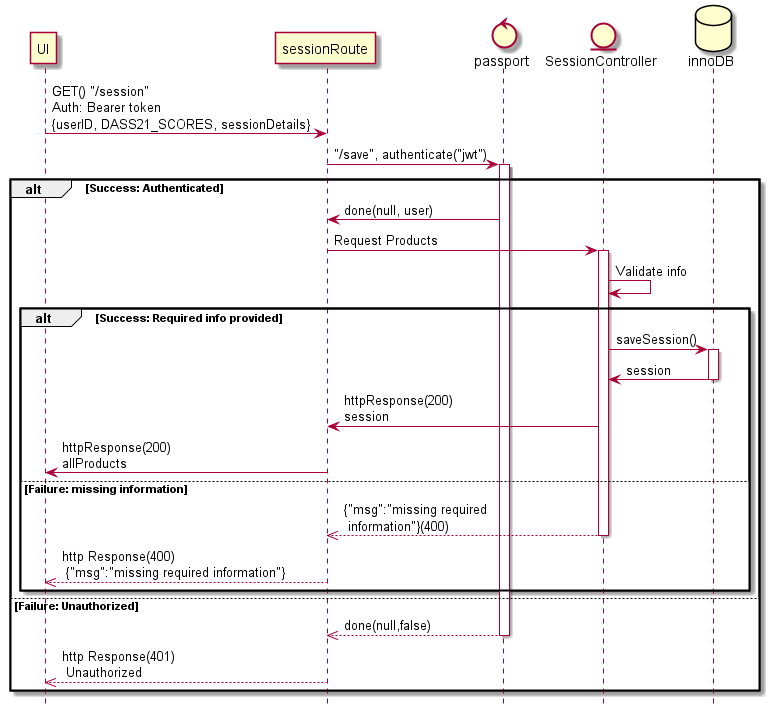

The diagram above was rendered by PlantUML. Its source (embedded in the PNG):
@startuml
hide footbox

participant UI
participant sessionRoute as Session
control passport as pass
entity SessionController
database innoDB as db

UI -> Session: GET() "/session" \nAuth: Bearer token\n{userID, DASS21_SCORES, sessionDetails}
Session -> pass: "/save", authenticate("jwt")
activate pass
alt Success: Authenticated
  Session <- pass: done(null, user)
  Session -> SessionController: Request Products
  activate SessionController
  SessionController -> SessionController: Validate info
  alt Success: Required info provided
    SessionController -> db: saveSession()
    activate db
    SessionController <- db: session
    deactivate db
    Session <- SessionController: httpResponse(200) \nsession
    UI <- Session: httpResponse(200) \nallProducts
  else Failure: missing information
    Session <<-- SessionController:{"msg":"missing required\n information"}(400)
    deactivate SessionController
    UI <<-- Session: http Response(400)\n {"msg":"missing required information"}
  end
else Failure: Unauthorized
  Session <<-- pass:done(null,false)
  deactivate pass
  UI <<-- Session: http Response(401)\n Unauthorized
end

@enduml